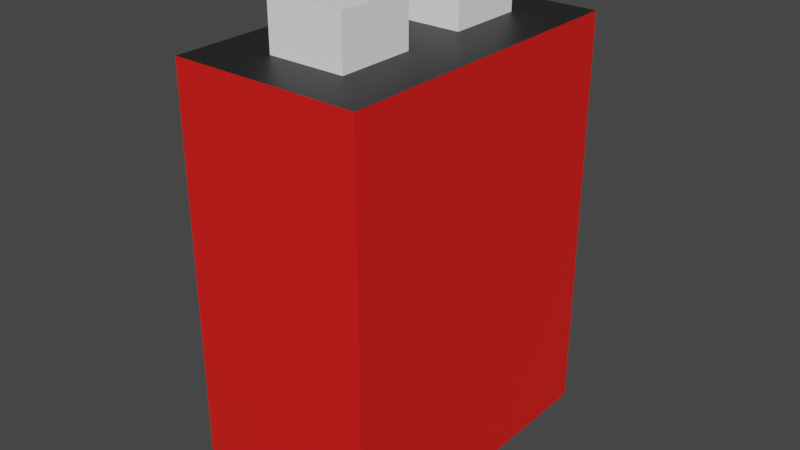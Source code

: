 # Source: batteryObject.blend  (saved by Blender 2.80.74; exported with 4.5.12 LTS)
import bpy
from mathutils import Matrix  # noqa: F401  (used for matrix-valued properties, if any)

bpy.ops.wm.read_factory_settings(use_empty=True)
scene = bpy.context.scene
scene.name = 'Scene'

# ---- collections
col_collection = bpy.data.collections.new('Collection'); scene.collection.children.link(col_collection)

# ---- materials (node trees are filled in below, after node groups)
mat_material_003 = bpy.data.materials.new('Material.003')
mat_material_003.use_transparent_shadow = False
mat_material_006 = bpy.data.materials.new('Material.006')
mat_material_006.use_transparent_shadow = False
mat_material_002 = bpy.data.materials.new('Material.002')
mat_material_002.use_transparent_shadow = False

# ---- material node trees
mat_material_003.use_nodes = True; mat_material_003.node_tree.nodes.clear()
_N = mat_material_003.node_tree.nodes; _L = mat_material_003.node_tree.links
n0 = _N.new('ShaderNodeOutputMaterial'); n0.name = 'Material Output'; n0.location = (300, 300)
n1 = _N.new('ShaderNodeBsdfPrincipled'); n1.name = 'Principled BSDF'; n1.location = (10, 300)
n1.distribution = 'GGX'
n1.subsurface_method = 'BURLEY'
n1.inputs[0].default_value = (0.8, 0.0112, 0.007748, 1.0)
n1.inputs[3].default_value = 1.45
n1.inputs[27].default_value = (0.0, 0.0, 0.0, 1.0)
n1.inputs[28].default_value = 1.0
_L.new(n1.outputs[0], n0.inputs[0])
n0.is_active_output = True
mat_material_006.use_nodes = True; mat_material_006.node_tree.nodes.clear()
_N = mat_material_006.node_tree.nodes; _L = mat_material_006.node_tree.links
n0 = _N.new('ShaderNodeOutputMaterial'); n0.name = 'Material Output'; n0.location = (300, 300)
n1 = _N.new('ShaderNodeBsdfPrincipled'); n1.name = 'Principled BSDF'; n1.location = (10, 300)
n1.distribution = 'GGX'
n1.subsurface_method = 'BURLEY'
n1.inputs[0].default_value = (1.0, 1.0, 1.0, 1.0)
n1.inputs[3].default_value = 1.45
n1.inputs[27].default_value = (0.0, 0.0, 0.0, 1.0)
n1.inputs[28].default_value = 1.0
_L.new(n1.outputs[0], n0.inputs[0])
n0.is_active_output = True
mat_material_002.use_nodes = True; mat_material_002.node_tree.nodes.clear()
_N = mat_material_002.node_tree.nodes; _L = mat_material_002.node_tree.links
n0 = _N.new('ShaderNodeOutputMaterial'); n0.name = 'Material Output'; n0.location = (300, 300)
n1 = _N.new('ShaderNodeBsdfPrincipled'); n1.name = 'Principled BSDF'; n1.location = (10, 300)
n1.distribution = 'GGX'
n1.subsurface_method = 'BURLEY'
n1.inputs[0].default_value = (0.01467, 0.01467, 0.01467, 1.0)
n1.inputs[3].default_value = 1.45
n1.inputs[27].default_value = (0.0, 0.0, 0.0, 1.0)
n1.inputs[28].default_value = 1.0
_L.new(n1.outputs[0], n0.inputs[0])
n0.is_active_output = True

# ---- world
world_world = bpy.data.worlds.new('World'); scene.world = world_world
world_world.use_nodes = True; world_world.node_tree.nodes.clear()
_N = world_world.node_tree.nodes; _L = world_world.node_tree.links
n0 = _N.new('ShaderNodeOutputWorld'); n0.name = 'World Output'; n0.location = (300, 300)
n1 = _N.new('ShaderNodeBackground'); n1.name = 'Background'; n1.location = (10, 300)
n1.inputs[0].default_value = (0.05088, 0.05088, 0.05088, 1.0)
_L.new(n1.outputs[0], n0.inputs[0])
n0.is_active_output = True
world_world.color = (0.05088, 0.05088, 0.05088)
world_world.use_sun_shadow = False
world_world.sun_shadow_jitter_overblur = 0.0

# ---- meshes
me_cube_018 = bpy.data.meshes.new('Cube.018')
me_cube_018.from_pydata([(-1.0, -1.0, -1.0), (-1.0, 1.0, -1.0), (1.0, -1.0, -1.0), (1.0, 1.0, -1.0), (-2.438, -5.953, -10.95), (-2.438, -5.953, -0.2903), (-2.438, 2.311, -10.95), (-2.438, 2.311, -0.2903), (2.438, -5.953, -10.95), (2.438, -5.953, -0.2903), (2.438, 2.311, -10.95), (2.438, 2.311, -0.2903), (-1.0, -4.688, -1.0), (-1.0, -2.688, -1.0), (1.0, -4.688, -1.0), (1.0, -2.688, -1.0)], [], [(1, 3, 2, 0), (4, 5, 7, 6), (6, 7, 11, 10), (10, 11, 9, 8), (8, 9, 5, 4), (6, 10, 8, 4), (13, 15, 14, 12)])
_uv = me_cube_018.uv_layers.new(name='UVMap')
_uv.uv.foreach_set('vector', [0.125, 0.5, 0.375, 0.5, 0.375, 0.75, 0.125, 0.75, 0.375, 0.0, 0.625, 0.0, 0.625, 0.25, 0.375, 0.25, 0.375, 0.25, 0.625, 0.25, 0.625, 0.5, 0.375, 0.5, 0.375, 0.5, 0.625, 0.5, 0.625, 0.75, 0.375, 0.75, 0.375, 0.75, 0.625, 0.75, 0.625, 1.0, 0.375, 1.0, 0.125, 0.5, 0.375, 0.5, 0.375, 0.75, 0.125, 0.75, 0.125, 0.5, 0.375, 0.5, 0.375, 0.75, 0.125, 0.75])
me_cube_018.materials.append(mat_material_003)
me_cube_018.use_remesh_preserve_volume = False
me_cube_018.use_remesh_preserve_attributes = False
me_cube_018.use_mirror_vertex_groups = False
me_cube_018.update()
me_cube_011 = bpy.data.meshes.new('Cube.011')
me_cube_011.from_pydata([(-1.0, -1.0, -1.0), (-1.0, -1.0, 1.0), (-1.0, 1.0, -1.0), (-1.0, 1.0, 1.0), (1.0, -1.0, -1.0), (1.0, -1.0, 1.0), (1.0, 1.0, -1.0), (1.0, 1.0, 1.0), (-1.0, -4.688, -1.0), (-1.0, -4.688, 1.0), (-1.0, -2.688, -1.0), (-1.0, -2.688, 1.0), (1.0, -4.688, -1.0), (1.0, -4.688, 1.0), (1.0, -2.688, -1.0), (1.0, -2.688, 1.0)], [], [(0, 1, 3, 2), (2, 3, 7, 6), (6, 7, 5, 4), (4, 5, 1, 0), (7, 3, 1, 5), (8, 9, 11, 10), (10, 11, 15, 14), (14, 15, 13, 12), (12, 13, 9, 8), (15, 11, 9, 13)])
_uv = me_cube_011.uv_layers.new(name='UVMap')
_uv.uv.foreach_set('vector', [0.375, 0.0, 0.625, 0.0, 0.625, 0.25, 0.375, 0.25, 0.375, 0.25, 0.625, 0.25, 0.625, 0.5, 0.375, 0.5, 0.375, 0.5, 0.625, 0.5, 0.625, 0.75, 0.375, 0.75, 0.375, 0.75, 0.625, 0.75, 0.625, 1.0, 0.375, 1.0, 0.625, 0.5, 0.875, 0.5, 0.875, 0.75, 0.625, 0.75, 0.375, 0.0, 0.625, 0.0, 0.625, 0.25, 0.375, 0.25, 0.375, 0.25, 0.625, 0.25, 0.625, 0.5, 0.375, 0.5, 0.375, 0.5, 0.625, 0.5, 0.625, 0.75, 0.375, 0.75, 0.375, 0.75, 0.625, 0.75, 0.625, 1.0, 0.375, 1.0, 0.625, 0.5, 0.875, 0.5, 0.875, 0.75, 0.625, 0.75])
me_cube_011.materials.append(mat_material_006)
me_cube_011.use_remesh_preserve_volume = False
me_cube_011.use_remesh_preserve_attributes = False
me_cube_011.use_mirror_vertex_groups = False
me_cube_011.update()
me_cube_012 = bpy.data.meshes.new('Cube.012')
me_cube_012.from_pydata([(-2.438, -5.953, -0.2903), (-2.438, 2.311, -0.2903), (2.438, -5.953, -0.2903), (2.438, 2.311, -0.2903)], [], [(3, 1, 0, 2)])
_uv = me_cube_012.uv_layers.new(name='UVMap')
_uv.uv.foreach_set('vector', [0.625, 0.5, 0.875, 0.5, 0.875, 0.75, 0.625, 0.75])
me_cube_012.materials.append(mat_material_002)
me_cube_012.use_remesh_preserve_volume = False
me_cube_012.use_remesh_preserve_attributes = False
me_cube_012.use_mirror_vertex_groups = False
me_cube_012.update()

# ---- objects
ob_cube_008 = bpy.data.objects.new('Cube.008', me_cube_018)
ob_cube_016 = bpy.data.objects.new('Cube.016', me_cube_011)
ob_cube_017 = bpy.data.objects.new('Cube.017', me_cube_012)

# ---- transforms, parenting, visibility, modifiers, constraints
ob_cube_008.location = (-2.886, -3.508, 0.06995)
ob_cube_008.scale = (0.01245, 0.01245, 0.01245)
ob_cube_008.lineart.crease_threshold = 0.0
ob_cube_016.location = (-2.886, -3.508, 0.06995)
ob_cube_016.scale = (0.01245, 0.01245, 0.01245)
ob_cube_016.lineart.crease_threshold = 0.0
ob_cube_017.location = (-2.886, -3.508, 0.06995)
ob_cube_017.scale = (0.01245, 0.01245, 0.01245)
ob_cube_017.lineart.crease_threshold = 0.0

# ---- collection membership
col_collection.objects.link(ob_cube_008)
col_collection.objects.link(ob_cube_016)
col_collection.objects.link(ob_cube_017)

# ---- scene / render settings (as saved in the file)
scene.camera = ob_cube_017
scene.frame_start = 1; scene.frame_end = 80; scene.frame_set(0)
scene.render.engine = 'BLENDER_EEVEE_NEXT'
scene.cycles.use_denoising = False
scene.cycles.samples = 128
scene.cycles.sampling_pattern = 'TABULATED_SOBOL'
scene.cycles.use_adaptive_sampling = False
scene.cycles.use_light_tree = False
scene.view_settings.view_transform = 'Filmic'
bpy.context.view_layer.update()

# ---- added for rendering (the .blend has no active camera and no usable light): camera, sun
cam_auto = bpy.data.cameras.new('AutoCamera')
cam_auto.lens = 50.0
cam_auto.sensor_width = 36.0
cam_auto.clip_end = 1000.0
ob_auto_camera = bpy.data.objects.new('AutoCamera', cam_auto)
scene.collection.objects.link(ob_auto_camera)
ob_auto_camera.location = (-2.70063, -3.75239, 0.156067)
ob_auto_camera.rotation_euler = (1.09748, -7.21219e-08, 0.694738)
scene.camera = ob_auto_camera
light_auto_sun = bpy.data.lights.new('AutoSun', 'SUN')
light_auto_sun.energy = 3.0
light_auto_sun.angle = 0.0523599
ob_auto_sun = bpy.data.objects.new('AutoSun', light_auto_sun)
scene.collection.objects.link(ob_auto_sun)
ob_auto_sun.rotation_euler = (0.872665, 0.174533, 0.523599)
bpy.context.view_layer.update()

